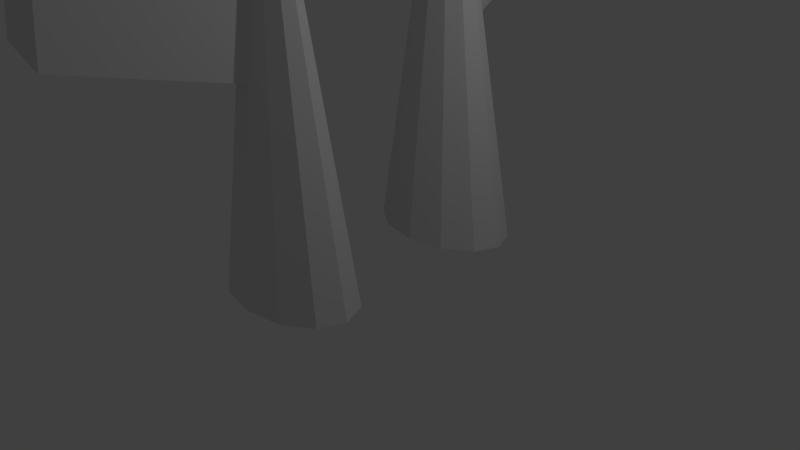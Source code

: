 # Source: tower_3.blend  (saved by Blender 2.73.0; exported with 4.5.12 LTS)
import bpy
from mathutils import Matrix  # noqa: F401  (used for matrix-valued properties, if any)

bpy.ops.wm.read_factory_settings(use_empty=True)
scene = bpy.context.scene
scene.name = 'Scene'

# ---- collections
col_collection_1 = bpy.data.collections.new('Collection 1'); scene.collection.children.link(col_collection_1)

# ---- materials (node trees are filled in below, after node groups)
mat_material = bpy.data.materials.new('Material')
mat_material.alpha_threshold = 0.0
mat_material.use_transparent_shadow = False
mat_material.roughness = 0.5
mat_material.line_color = (0.0, 0.0, 0.0, 1.0)

# ---- material node trees

# ---- world
world_world = bpy.data.worlds.new('World'); scene.world = world_world
world_world.color = (0.05088, 0.05088, 0.05088)
world_world.use_sun_shadow = False
world_world.sun_shadow_jitter_overblur = 0.0
world_world.cycles.sampling_method = 'MANUAL'
world_world.cycles.sample_map_resolution = 256

# ---- cameras
cam_camera = bpy.data.cameras.new('Camera')
cam_camera.clip_end = 100.0
cam_camera.lens = 35.0
cam_camera.sensor_width = 32.0
cam_camera.sensor_height = 18.0
cam_camera.ortho_scale = 7.314
cam_camera.dof.focus_distance = 0.0
cam_camera.dof.aperture_fstop = 128.0

# ---- lights
light_lamp = bpy.data.lights.new('Lamp', 'POINT')
light_lamp.transmission_factor = 0.0
light_lamp.cutoff_distance = 30.0
light_lamp.energy = 100.0
light_lamp.shadow_buffer_clip_start = 1.001
light_lamp.shadow_soft_size = 0.1
light_lamp.shadow_maximum_resolution = 0.006
light_lamp.use_absolute_resolution = True
light_lamp.cycles.use_multiple_importance_sampling = False

# ---- meshes
me_cube = bpy.data.meshes.new('Cube')
me_cube.from_pydata([(-2.943e-19, 1.955, 0.002949), (-0.5, 1.866, 0.002949), (-0.866, 1.623, 0.002949), (-1.0, 1.292, 0.002949), (-0.866, 0.9604, 0.002949), (-0.5, 0.7177, 0.002949), (-2.943e-19, 0.6289, 0.002949), (0.5, 0.7177, 0.002949), (0.866, 0.9604, 0.002949), (1.0, 1.292, 0.002949), (0.866, 1.623, 0.002949), (0.5, 1.866, 0.002949), (2.98e-08, 1.538, 3.771), (-0.1859, 1.505, 3.771), (-0.322, 1.415, 3.771), (-0.3718, 1.292, 3.771), (-0.322, 1.169, 3.771), (-0.1859, 1.078, 3.771), (2.98e-08, 1.045, 3.771), (0.1859, 1.078, 3.771), (0.322, 1.169, 3.771), (0.3718, 1.292, 3.771), (0.322, 1.415, 3.771), (0.1859, 1.505, 3.771), (2.98e-08, 2.025, 6.544), (-0.1859, 1.992, 6.544), (-0.322, 1.901, 6.544), (-0.3718, 1.778, 6.544), (-0.322, 1.655, 6.544), (-0.1859, 1.565, 6.544), (2.98e-08, 1.532, 6.544), (0.1859, 1.565, 6.544), (0.322, 1.655, 6.544), (0.3718, 1.778, 6.544), (0.322, 1.901, 6.544), (0.1859, 1.992, 6.544), (2.98e-08, 2.025, 7.881), (-0.1859, 1.992, 7.881), (-0.322, 1.901, 7.881), (-0.3718, 1.778, 7.881), (-0.322, 1.655, 7.881), (-0.1859, 1.565, 7.881), (2.98e-08, 1.532, 7.881), (0.1859, 1.565, 7.881), (0.322, 1.655, 7.881), (0.3718, 1.778, 7.881), (0.322, 1.901, 7.881), (0.1859, 1.992, 7.881), (2.98e-08, 2.229, 8.094), (-0.1859, 2.229, 8.137), (-0.322, 2.229, 8.254), (-0.3718, 2.229, 8.413), (-0.322, 2.229, 8.573), (-0.1859, 2.229, 8.69), (2.98e-08, 2.229, 8.733), (0.1859, 2.229, 8.69), (0.322, 2.229, 8.573), (0.3718, 2.229, 8.413), (0.322, 2.229, 8.254), (0.1859, 2.229, 8.137), (2.98e-08, 2.954, 7.253), (-0.6756, 2.954, 7.409), (-1.17, 2.954, 7.833), (-1.351, 2.954, 8.413), (-1.17, 2.954, 8.994), (-0.6756, 2.954, 9.418), (2.98e-08, 2.954, 9.574), (0.6756, 2.954, 9.418), (1.17, 2.954, 8.994), (1.351, 2.954, 8.413), (1.17, 2.954, 7.833), (0.6756, 2.954, 7.409), (2.98e-08, 3.823, 7.253), (-0.6756, 3.823, 7.409), (-1.17, 3.823, 7.833), (-1.351, 3.823, 8.413), (-1.17, 3.823, 8.994), (-0.6756, 3.823, 9.418), (2.98e-08, 3.823, 9.574), (0.6756, 3.823, 9.418), (1.17, 3.823, 8.994), (1.351, 3.823, 8.413), (1.17, 3.823, 7.833), (0.6756, 3.823, 7.409), (2.98e-08, 4.793, 10.95), (-0.2001, 4.758, 10.96), (-0.3466, 4.662, 10.98), (-0.4003, 4.532, 11.01), (-0.3466, 4.401, 11.04), (-0.2001, 4.306, 11.06), (2.98e-08, 4.271, 11.07), (0.2001, 4.306, 11.06), (0.3466, 4.401, 11.04), (0.4003, 4.532, 11.01), (0.3466, 4.662, 10.98), (0.2001, 4.758, 10.96), (0.4641, 4.33, 12.67), (0.264, 4.319, 12.63), (0.1175, 4.286, 12.51), (0.06386, 4.242, 12.34), (0.1175, 4.198, 12.18), (0.264, 4.165, 12.06), (0.4641, 4.154, 12.02), (0.6643, 4.165, 12.06), (0.8108, 4.198, 12.18), (0.8644, 4.242, 12.34), (0.8108, 4.286, 12.51), (0.6643, 4.319, 12.63), (0.271, 0.2359, 14.43), (-3.021, 2.768, 7.881), (-2.739, 2.718, 6.544), (-2.739, 2.718, 7.881), (-2.885, 2.357, 7.881), (-2.885, 2.357, 6.544), (-2.935, 2.233, 6.544), (-2.935, 2.233, 7.881), (-3.217, 2.283, 7.881), (-3.167, 2.407, 7.881), (-3.217, 2.283, 6.544), (-3.167, 2.407, 6.544), (-3.021, 2.768, 6.544), (0.2812, 1.615, 2.627), (2.98e-08, 1.665, 2.627), (0.4871, 1.478, 2.627), (0.5624, 1.292, 2.627), (0.4871, 1.105, 2.627), (0.2812, 0.969, 2.627), (2.98e-08, 0.919, 2.627), (-0.2812, 0.969, 2.627), (-0.4871, 1.105, 2.627), (-0.5624, 1.292, 2.627), (-0.4871, 1.478, 2.627), (-0.2812, 1.615, 2.627), (-0.7402, 3.37, 4.111), (-0.9261, 3.337, 4.111), (-0.7402, 3.496, 2.967), (-1.021, 3.446, 2.967), (-0.6128, 3.181, 2.909), (-0.8941, 3.131, 2.909), (-0.7987, 3.022, 4.052), (-0.6128, 3.055, 4.052), (-1.995, 3.143, 4.145), (-2.09, 3.253, 3.002), (-1.963, 2.938, 2.943), (-1.867, 2.828, 4.087), (3.386, 7.173, 12.29), (1.071, 2.191, 11.85)], [], [(121, 122, 12, 23), (123, 121, 23, 22), (124, 123, 22, 21), (125, 124, 21, 20), (126, 125, 20, 19), (127, 126, 19, 18), (128, 127, 18, 17), (129, 128, 17, 16), (130, 129, 16, 15), (131, 130, 15, 14), (132, 131, 14, 13), (137, 138, 136, 135), (23, 12, 24, 35), (22, 23, 35, 34), (21, 22, 34, 33), (20, 21, 33, 32), (19, 20, 32, 31), (18, 19, 31, 30), (17, 18, 30, 29), (16, 17, 29, 28), (15, 16, 28, 27), (14, 15, 27, 26), (13, 14, 26, 25), (12, 13, 25, 24), (35, 24, 36, 47), (34, 35, 47, 46), (33, 34, 46, 45), (32, 33, 45, 44), (31, 32, 44, 43), (30, 31, 43, 42), (29, 30, 42, 41), (28, 29, 41, 40), (27, 28, 40, 39), (119, 117, 109, 120), (25, 26, 38, 37), (24, 25, 37, 36), (47, 36, 48, 59), (46, 47, 59, 58), (45, 46, 58, 57), (44, 45, 57, 56), (43, 44, 56, 55), (42, 43, 55, 54), (41, 42, 54, 53), (40, 41, 53, 52), (39, 40, 52, 51), (38, 39, 51, 50), (37, 38, 50, 49), (36, 37, 49, 48), (59, 48, 60, 71), (58, 59, 71, 70), (57, 58, 70, 69), (56, 57, 69, 68), (55, 56, 68, 67), (54, 55, 67, 66), (53, 54, 66, 65), (52, 53, 65, 64), (51, 52, 64, 63), (50, 51, 63, 62), (49, 50, 62, 61), (48, 49, 61, 60), (71, 60, 72, 83), (70, 71, 83, 82), (69, 70, 82, 81), (68, 69, 81, 80), (67, 68, 80, 79), (65, 66, 78, 77), (64, 65, 77, 76), (63, 64, 76, 75), (62, 63, 75, 74), (61, 62, 74, 73), (60, 61, 73, 72), (83, 72, 84, 95), (82, 83, 95, 94), (81, 82, 94, 93), (80, 81, 93, 92), (79, 80, 92, 91), (78, 79, 91, 90), (77, 78, 90, 89), (76, 77, 89, 88), (75, 76, 88, 87), (74, 75, 87, 86), (73, 74, 86, 85), (72, 73, 85, 84), (95, 84, 96, 107), (78, 66, 146), (93, 94, 106, 105), (92, 93, 105, 104), (91, 92, 104, 103), (90, 91, 103, 102), (89, 90, 102, 101), (88, 89, 101, 100), (87, 88, 100, 99), (86, 87, 99, 98), (85, 86, 98, 97), (84, 85, 97, 96), (112, 113, 110, 111), (117, 112, 111, 109), (113, 119, 120, 110), (111, 110, 120, 109), (38, 26, 113, 112), (26, 27, 114, 113), (39, 38, 112, 115), (27, 39, 115, 114), (113, 114, 118, 119), (115, 112, 117, 116), (114, 115, 116, 118), (119, 118, 116, 117), (107, 96, 108), (106, 107, 108), (105, 106, 108), (104, 105, 108), (103, 104, 108), (102, 103, 108), (101, 102, 108), (100, 101, 108), (99, 100, 108), (98, 99, 108), (97, 98, 108), (96, 97, 108), (0, 1, 132, 122), (1, 2, 131, 132), (2, 3, 130, 131), (3, 4, 129, 130), (4, 5, 128, 129), (5, 6, 127, 128), (6, 7, 126, 127), (7, 8, 125, 126), (8, 9, 124, 125), (9, 10, 123, 124), (10, 11, 121, 123), (11, 0, 122, 121), (135, 136, 134, 133), (138, 139, 144, 143), (140, 137, 135, 133), (139, 140, 133, 134), (13, 12, 140, 139), (12, 122, 137, 140), (132, 13, 139, 138), (122, 132, 138, 137), (143, 144, 141, 142), (139, 134, 141, 144), (136, 138, 143, 142), (134, 136, 142, 141), (106, 94, 145), (95, 107, 145), (107, 106, 145), (94, 95, 145), (66, 67, 146), (79, 78, 146), (67, 79, 146)])
me_cube.materials.append(mat_material)
me_cube.use_remesh_preserve_volume = False
me_cube.use_remesh_preserve_attributes = False
me_cube.use_mirror_vertex_groups = False
me_cube.update()

# ---- objects
ob_cube = bpy.data.objects.new('Cube', me_cube)
ob_lamp = bpy.data.objects.new('Lamp', light_lamp)
ob_camera = bpy.data.objects.new('Camera', cam_camera)

# ---- transforms, parenting, visibility, modifiers, constraints
ob_cube.location = (0.0, 0.0, 0.0)
ob_cube.lock_rotations_4d = False
ob_cube.empty_display_type = 'ARROWS'
ob_cube.lineart.crease_threshold = 0.0
_m = ob_cube.modifiers.new('Mirror', 'MIRROR')
_m.use_axis = (False, True, False)
_m.merge_threshold = 0.0001
ob_lamp.location = (4.076, 1.005, 5.904)
ob_lamp.rotation_euler = (0.6503, 0.05522, 1.866)
ob_lamp.lock_rotations_4d = False
ob_lamp.empty_display_type = 'ARROWS'
ob_lamp.color = (0.0, 0.0, 0.0, 0.0)
ob_lamp.lineart.crease_threshold = 0.0
ob_camera.location = (7.481, -6.508, 5.344)
ob_camera.rotation_euler = (1.109, 0.01082, 0.8149)
ob_camera.lock_rotations_4d = False
ob_camera.empty_display_type = 'ARROWS'
ob_camera.color = (0.0, 0.0, 0.0, 0.0)
ob_camera.display_type = 'WIRE'
ob_camera.lineart.crease_threshold = 0.0

# ---- collection membership
col_collection_1.objects.link(ob_cube)
col_collection_1.objects.link(ob_lamp)
col_collection_1.objects.link(ob_camera)

# ---- scene / render settings (as saved in the file)
scene.camera = ob_camera
scene.frame_start = 1; scene.frame_end = 250; scene.frame_set(1)
scene.render.engine = 'BLENDER_EEVEE_NEXT'
scene.render.resolution_percentage = 50
scene.render.dither_intensity = 0.0
scene.cycles.use_denoising = False
scene.cycles.samples = 10
scene.cycles.sampling_pattern = 'TABULATED_SOBOL'
scene.cycles.light_sampling_threshold = 0.0
scene.cycles.use_adaptive_sampling = False
scene.cycles.use_light_tree = False
scene.cycles.blur_glossy = 0.0
scene.cycles.pixel_filter_type = 'GAUSSIAN'
scene.cycles.sample_clamp_indirect = 0.0
scene.view_settings.view_transform = 'Standard'
bpy.context.view_layer.update()
